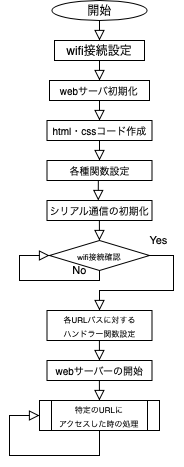

The diagram above was exported from draw.io. Its source (the exported page's mxGraphModel, read from the mxfile embedded in the PNG):
<mxGraphModel dx="795" dy="539" grid="1" gridSize="10" guides="1" tooltips="1" connect="1" arrows="1" fold="1" page="1" pageScale="1" pageWidth="827" pageHeight="1169" math="0" shadow="0">
  <root>
    <mxCell id="WIyWlLk6GJQsqaUBKTNV-0" />
    <mxCell id="WIyWlLk6GJQsqaUBKTNV-1" parent="WIyWlLk6GJQsqaUBKTNV-0" />
    <mxCell id="WIyWlLk6GJQsqaUBKTNV-2" value="" style="rounded=0;html=1;jettySize=auto;orthogonalLoop=1;fontSize=11;endArrow=block;endFill=0;endSize=8;strokeWidth=1;shadow=0;labelBackgroundColor=none;edgeStyle=orthogonalEdgeStyle;" parent="WIyWlLk6GJQsqaUBKTNV-1" edge="1">
      <mxGeometry relative="1" as="geometry">
        <mxPoint x="220" y="120" as="sourcePoint" />
        <mxPoint x="220" y="150" as="targetPoint" />
      </mxGeometry>
    </mxCell>
    <mxCell id="eURGKt7mc5jcW-rrQ3v6-0" value="開始" style="ellipse;whiteSpace=wrap;html=1;" vertex="1" parent="WIyWlLk6GJQsqaUBKTNV-1">
      <mxGeometry x="172.5" y="110" width="95" height="20" as="geometry" />
    </mxCell>
    <mxCell id="eURGKt7mc5jcW-rrQ3v6-2" value="wifi接続設定" style="rounded=0;whiteSpace=wrap;html=1;" vertex="1" parent="WIyWlLk6GJQsqaUBKTNV-1">
      <mxGeometry x="175" y="150" width="90" height="20" as="geometry" />
    </mxCell>
    <mxCell id="eURGKt7mc5jcW-rrQ3v6-4" value="" style="rounded=0;html=1;jettySize=auto;orthogonalLoop=1;fontSize=11;endArrow=block;endFill=0;endSize=8;strokeWidth=1;shadow=0;labelBackgroundColor=none;edgeStyle=orthogonalEdgeStyle;exitX=0.5;exitY=1;exitDx=0;exitDy=0;" edge="1" parent="WIyWlLk6GJQsqaUBKTNV-1" source="eURGKt7mc5jcW-rrQ3v6-2">
      <mxGeometry relative="1" as="geometry">
        <mxPoint x="210" y="180" as="sourcePoint" />
        <mxPoint x="220" y="190" as="targetPoint" />
      </mxGeometry>
    </mxCell>
    <mxCell id="eURGKt7mc5jcW-rrQ3v6-9" value="&lt;font style=&quot;font-size: 10px;&quot;&gt;webサーバ初期化&lt;/font&gt;" style="rounded=0;whiteSpace=wrap;html=1;" vertex="1" parent="WIyWlLk6GJQsqaUBKTNV-1">
      <mxGeometry x="170" y="190" width="100" height="20" as="geometry" />
    </mxCell>
    <mxCell id="eURGKt7mc5jcW-rrQ3v6-10" value="" style="rounded=0;html=1;jettySize=auto;orthogonalLoop=1;fontSize=11;endArrow=block;endFill=0;endSize=8;strokeWidth=1;shadow=0;labelBackgroundColor=none;edgeStyle=orthogonalEdgeStyle;exitX=0.5;exitY=1;exitDx=0;exitDy=0;" edge="1" parent="WIyWlLk6GJQsqaUBKTNV-1" source="eURGKt7mc5jcW-rrQ3v6-9">
      <mxGeometry relative="1" as="geometry">
        <mxPoint x="210" y="220" as="sourcePoint" />
        <mxPoint x="220" y="230" as="targetPoint" />
      </mxGeometry>
    </mxCell>
    <mxCell id="eURGKt7mc5jcW-rrQ3v6-11" value="&lt;font style=&quot;font-size: 10px;&quot;&gt;html・cssコード作成&lt;/font&gt;" style="rounded=0;whiteSpace=wrap;html=1;" vertex="1" parent="WIyWlLk6GJQsqaUBKTNV-1">
      <mxGeometry x="167.5" y="230" width="105" height="20" as="geometry" />
    </mxCell>
    <mxCell id="eURGKt7mc5jcW-rrQ3v6-12" value="" style="rounded=0;html=1;jettySize=auto;orthogonalLoop=1;fontSize=11;endArrow=block;endFill=0;endSize=8;strokeWidth=1;shadow=0;labelBackgroundColor=none;edgeStyle=orthogonalEdgeStyle;exitX=0.5;exitY=1;exitDx=0;exitDy=0;" edge="1" parent="WIyWlLk6GJQsqaUBKTNV-1" source="eURGKt7mc5jcW-rrQ3v6-11">
      <mxGeometry relative="1" as="geometry">
        <mxPoint x="210" y="260" as="sourcePoint" />
        <mxPoint x="220" y="270" as="targetPoint" />
      </mxGeometry>
    </mxCell>
    <mxCell id="eURGKt7mc5jcW-rrQ3v6-13" value="&lt;font size=&quot;1&quot;&gt;各種関数設定&lt;/font&gt;" style="rounded=0;whiteSpace=wrap;html=1;" vertex="1" parent="WIyWlLk6GJQsqaUBKTNV-1">
      <mxGeometry x="167.5" y="270" width="105" height="20" as="geometry" />
    </mxCell>
    <mxCell id="eURGKt7mc5jcW-rrQ3v6-14" value="" style="rounded=0;html=1;jettySize=auto;orthogonalLoop=1;fontSize=11;endArrow=block;endFill=0;endSize=8;strokeWidth=1;shadow=0;labelBackgroundColor=none;edgeStyle=orthogonalEdgeStyle;exitX=0.5;exitY=1;exitDx=0;exitDy=0;" edge="1" parent="WIyWlLk6GJQsqaUBKTNV-1">
      <mxGeometry relative="1" as="geometry">
        <mxPoint x="221.25" y="290" as="sourcePoint" />
        <mxPoint x="218.75" y="310" as="targetPoint" />
        <Array as="points">
          <mxPoint x="219.25" y="290" />
        </Array>
      </mxGeometry>
    </mxCell>
    <mxCell id="eURGKt7mc5jcW-rrQ3v6-15" value="&lt;font size=&quot;1&quot;&gt;シリアル通信の初期化&lt;/font&gt;" style="rounded=0;whiteSpace=wrap;html=1;" vertex="1" parent="WIyWlLk6GJQsqaUBKTNV-1">
      <mxGeometry x="167.5" y="310" width="105" height="20" as="geometry" />
    </mxCell>
    <mxCell id="eURGKt7mc5jcW-rrQ3v6-16" value="" style="rounded=0;html=1;jettySize=auto;orthogonalLoop=1;fontSize=11;endArrow=block;endFill=0;endSize=8;strokeWidth=1;shadow=0;labelBackgroundColor=none;edgeStyle=orthogonalEdgeStyle;exitX=0.5;exitY=1;exitDx=0;exitDy=0;" edge="1" parent="WIyWlLk6GJQsqaUBKTNV-1">
      <mxGeometry relative="1" as="geometry">
        <mxPoint x="219.89" y="329.99999999999994" as="sourcePoint" />
        <mxPoint x="219.89" y="350" as="targetPoint" />
        <Array as="points">
          <mxPoint x="219.89" y="340" />
          <mxPoint x="219.89" y="340" />
        </Array>
      </mxGeometry>
    </mxCell>
    <mxCell id="eURGKt7mc5jcW-rrQ3v6-17" value="&lt;font style=&quot;font-size: 8px;&quot;&gt;wifi接続確認&lt;/font&gt;" style="rhombus;whiteSpace=wrap;html=1;" vertex="1" parent="WIyWlLk6GJQsqaUBKTNV-1">
      <mxGeometry x="170" y="350" width="100" height="30" as="geometry" />
    </mxCell>
    <mxCell id="eURGKt7mc5jcW-rrQ3v6-19" value="Yes" style="rounded=0;html=1;jettySize=auto;orthogonalLoop=1;fontSize=11;endArrow=block;endFill=0;endSize=8;strokeWidth=1;shadow=0;labelBackgroundColor=none;edgeStyle=orthogonalEdgeStyle;exitX=1;exitY=0.5;exitDx=0;exitDy=0;entryX=0.5;entryY=0;entryDx=0;entryDy=0;" edge="1" parent="WIyWlLk6GJQsqaUBKTNV-1" source="eURGKt7mc5jcW-rrQ3v6-17" target="eURGKt7mc5jcW-rrQ3v6-20">
      <mxGeometry x="-0.8844" y="15" relative="1" as="geometry">
        <mxPoint as="offset" />
        <mxPoint x="290" y="359.99999999999994" as="sourcePoint" />
        <mxPoint x="220" y="410" as="targetPoint" />
        <Array as="points">
          <mxPoint x="294" y="365" />
          <mxPoint x="294" y="400" />
          <mxPoint x="220" y="400" />
        </Array>
      </mxGeometry>
    </mxCell>
    <mxCell id="eURGKt7mc5jcW-rrQ3v6-20" value="&lt;font style=&quot;font-size: 8px;&quot;&gt;各URLパスに対する&lt;/font&gt;&lt;div&gt;&lt;font style=&quot;font-size: 8px;&quot;&gt;ハンドラー関数設定&lt;/font&gt;&lt;/div&gt;" style="rounded=0;whiteSpace=wrap;html=1;" vertex="1" parent="WIyWlLk6GJQsqaUBKTNV-1">
      <mxGeometry x="167.5" y="420" width="105" height="30" as="geometry" />
    </mxCell>
    <mxCell id="eURGKt7mc5jcW-rrQ3v6-22" value="" style="rounded=0;html=1;jettySize=auto;orthogonalLoop=1;fontSize=11;endArrow=block;endFill=0;endSize=8;strokeWidth=1;shadow=0;labelBackgroundColor=none;edgeStyle=orthogonalEdgeStyle;exitX=0.5;exitY=1;exitDx=0;exitDy=0;" edge="1" parent="WIyWlLk6GJQsqaUBKTNV-1">
      <mxGeometry relative="1" as="geometry">
        <mxPoint x="219.91" y="449.99999999999994" as="sourcePoint" />
        <mxPoint x="219.91" y="470" as="targetPoint" />
        <Array as="points">
          <mxPoint x="219.91" y="460" />
          <mxPoint x="219.91" y="460" />
        </Array>
      </mxGeometry>
    </mxCell>
    <mxCell id="eURGKt7mc5jcW-rrQ3v6-23" value="No" style="rounded=0;html=1;jettySize=auto;orthogonalLoop=1;fontSize=11;endArrow=block;endFill=0;endSize=8;strokeWidth=1;shadow=0;labelBackgroundColor=none;edgeStyle=orthogonalEdgeStyle;exitX=0.5;exitY=1;exitDx=0;exitDy=0;entryX=0;entryY=0.5;entryDx=0;entryDy=0;" edge="1" parent="WIyWlLk6GJQsqaUBKTNV-1" source="eURGKt7mc5jcW-rrQ3v6-17" target="eURGKt7mc5jcW-rrQ3v6-17">
      <mxGeometry x="-0.5862" y="-10" relative="1" as="geometry">
        <mxPoint as="offset" />
        <mxPoint x="280" y="375" as="sourcePoint" />
        <mxPoint x="230" y="430" as="targetPoint" />
        <Array as="points">
          <mxPoint x="220" y="390" />
          <mxPoint x="140" y="390" />
          <mxPoint x="140" y="365" />
        </Array>
      </mxGeometry>
    </mxCell>
    <mxCell id="eURGKt7mc5jcW-rrQ3v6-24" value="&lt;font size=&quot;1&quot;&gt;webサーバーの開始&lt;/font&gt;" style="rounded=0;whiteSpace=wrap;html=1;" vertex="1" parent="WIyWlLk6GJQsqaUBKTNV-1">
      <mxGeometry x="167.5" y="470" width="105" height="20" as="geometry" />
    </mxCell>
    <mxCell id="eURGKt7mc5jcW-rrQ3v6-25" value="" style="rounded=0;html=1;jettySize=auto;orthogonalLoop=1;fontSize=11;endArrow=block;endFill=0;endSize=8;strokeWidth=1;shadow=0;labelBackgroundColor=none;edgeStyle=orthogonalEdgeStyle;exitX=0.5;exitY=1;exitDx=0;exitDy=0;" edge="1" parent="WIyWlLk6GJQsqaUBKTNV-1">
      <mxGeometry relative="1" as="geometry">
        <mxPoint x="219.89" y="489.99999999999994" as="sourcePoint" />
        <mxPoint x="219.89" y="510" as="targetPoint" />
        <Array as="points">
          <mxPoint x="219.89" y="500" />
          <mxPoint x="219.89" y="500" />
        </Array>
      </mxGeometry>
    </mxCell>
    <mxCell id="eURGKt7mc5jcW-rrQ3v6-26" value="&lt;font style=&quot;font-size: 8px;&quot;&gt;特定のURLに&lt;/font&gt;&lt;div&gt;&lt;font style=&quot;font-size: 8px;&quot;&gt;アクセスした時の処理&lt;/font&gt;&lt;/div&gt;" style="shape=process;whiteSpace=wrap;html=1;backgroundOutline=1;" vertex="1" parent="WIyWlLk6GJQsqaUBKTNV-1">
      <mxGeometry x="160" y="510" width="120" height="30" as="geometry" />
    </mxCell>
    <mxCell id="eURGKt7mc5jcW-rrQ3v6-27" value="" style="rounded=0;html=1;jettySize=auto;orthogonalLoop=1;fontSize=11;endArrow=block;endFill=0;endSize=8;strokeWidth=1;shadow=0;labelBackgroundColor=none;edgeStyle=orthogonalEdgeStyle;exitX=0.5;exitY=1;exitDx=0;exitDy=0;entryX=0;entryY=0.5;entryDx=0;entryDy=0;" edge="1" parent="WIyWlLk6GJQsqaUBKTNV-1" source="eURGKt7mc5jcW-rrQ3v6-26" target="eURGKt7mc5jcW-rrQ3v6-26">
      <mxGeometry x="-0.5876" y="15" relative="1" as="geometry">
        <mxPoint as="offset" />
        <mxPoint x="209.97" y="555" as="sourcePoint" />
        <mxPoint x="159.97" y="540" as="targetPoint" />
        <Array as="points">
          <mxPoint x="220" y="565" />
          <mxPoint x="130" y="565" />
          <mxPoint x="130" y="525" />
        </Array>
      </mxGeometry>
    </mxCell>
  </root>
</mxGraphModel>